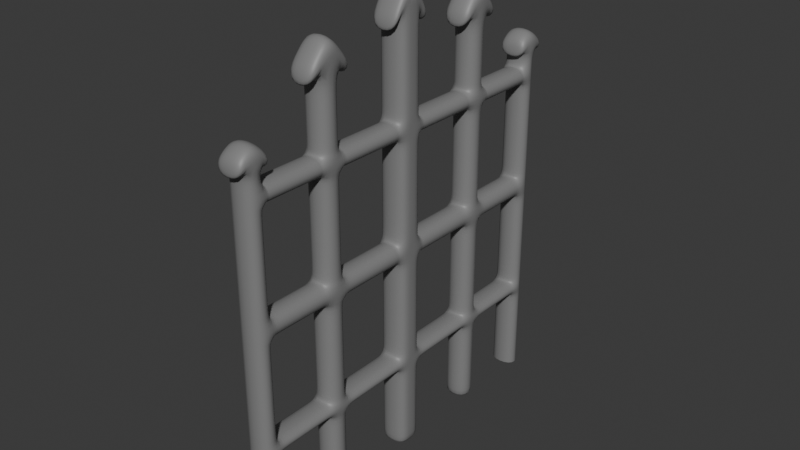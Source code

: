 # Source: RoomDoor.blend  (saved by Blender 5.0.119; exported with 4.5.12 LTS)
import bpy
from mathutils import Matrix  # noqa: F401  (used for matrix-valued properties, if any)

bpy.ops.wm.read_factory_settings(use_empty=True)
scene = bpy.context.scene
scene.name = 'Scene'

# ---- materials (node trees are filled in below, after node groups)
mat_metal = bpy.data.materials.new('Metal')

# ---- material node trees
mat_metal.use_nodes = True; mat_metal.node_tree.nodes.clear()
_N = mat_metal.node_tree.nodes; _L = mat_metal.node_tree.links
n0 = _N.new('ShaderNodeBsdfPrincipled'); n0.name = 'Principled BSDF'; n0.location = (-200, 100)
n0.inputs[0].default_value = (0.2259, 0.2259, 0.2259, 1.0)
n1 = _N.new('ShaderNodeOutputMaterial'); n1.name = 'Material Output'; n1.location = (200, 100)
_L.new(n0.outputs[0], n1.inputs[0])
n1.is_active_output = True

# ---- world
world_world = bpy.data.worlds.new('World'); scene.world = world_world
world_world.use_nodes = True; world_world.node_tree.nodes.clear()
_N = world_world.node_tree.nodes; _L = world_world.node_tree.links
n0 = _N.new('ShaderNodeOutputWorld'); n0.name = 'World Output'; n0.location = (200, 100)
n1 = _N.new('ShaderNodeBackground'); n1.name = 'Background'; n1.location = (-200, 100)
n1.inputs[0].default_value = (0.05088, 0.05088, 0.05088, 1.0)
_L.new(n1.outputs[0], n0.inputs[0])
n0.is_active_output = True
world_world.color = (0.05088, 0.05088, 0.05088)
world_world.sun_shadow_jitter_overblur = 0.0

# ---- meshes
me_cube_004 = bpy.data.meshes.new('Cube.004')
me_cube_004.from_pydata([(-0.1419, 0.0, -0.1419), (-0.1419, 0.0, 4.384), (-0.1419, 0.1419, -0.1419), (-0.1419, 0.1419, 4.141), (0.1419, 0.0, -0.1419), (0.1419, 0.0, 4.384), (0.1419, 0.1419, -0.1419), (0.1419, 0.1419, 4.141), (-0.1419, 0.0, -0.08584), (-0.1419, 0.0, 4.035), (-0.1419, 0.1419, 4.035), (-0.1419, 0.1419, -0.08584), (0.1419, 0.1419, 4.035), (0.1419, 0.1419, -0.08584), (0.1419, 0.0, 4.035), (0.1419, 0.0, -0.08584), (-0.1419, 0.0, 0.7227), (-0.1419, 0.0, 0.8719), (-0.1419, 0.0, 1.863), (-0.1419, 0.0, 2.087), (-0.1419, 0.0, 3.057), (-0.1419, 0.0, 3.247), (-0.1419, 0.1419, 3.247), (-0.1419, 0.1419, 3.057), (-0.1419, 0.1419, 2.087), (-0.1419, 0.1419, 1.863), (-0.1419, 0.1419, 0.8719), (-0.1419, 0.1419, 0.7227), (0.1419, 0.1419, 3.247), (0.1419, 0.1419, 3.057), (0.1419, 0.1419, 2.087), (0.1419, 0.1419, 1.863), (0.1419, 0.1419, 0.8719), (0.1419, 0.1419, 0.7227), (0.1419, 0.0, 3.247), (0.1419, 0.0, 3.057), (0.1419, 0.0, 2.087), (0.1419, 0.0, 1.863), (0.1419, 0.0, 0.8719), (0.1419, 0.0, 0.7227), (-0.1419, 0.2225, 3.247), (-0.1419, 0.2225, 3.057), (-0.1419, 0.2225, 2.087), (-0.1419, 0.2225, 1.863), (-0.1419, 0.2225, 0.8719), (-0.1419, 0.2225, 0.7227), (0.1419, 0.2225, 3.247), (0.1419, 0.2225, 3.057), (0.1419, 0.2225, 2.087), (0.1419, 0.2225, 1.863), (0.1419, 0.2225, 0.8719), (0.1419, 0.2225, 0.7227), (-0.1419, 0.8445, 3.247), (-0.1419, 0.8445, 3.057), (-0.1419, 0.8445, 2.087), (-0.1419, 0.8445, 1.863), (-0.1419, 0.8445, 0.8719), (-0.1419, 0.8445, 0.7227), (0.1419, 0.8445, 3.247), (0.1419, 0.8445, 3.057), (0.1419, 0.8445, 2.087), (0.1419, 0.8445, 1.863), (0.1419, 0.8445, 0.8719), (0.1419, 0.8445, 0.7227), (-0.1419, 1.084, 3.247), (-0.1419, 1.084, 3.057), (-0.1419, 1.084, 2.087), (-0.1419, 1.084, 1.863), (-0.1419, 1.084, 0.8719), (-0.1419, 1.084, 0.7227), (0.1419, 1.084, 3.247), (0.1419, 1.084, 3.057), (0.1419, 1.084, 2.087), (0.1419, 1.084, 1.863), (0.1419, 1.084, 0.8719), (0.1419, 1.084, 0.7227), (-0.1419, 1.706, 3.247), (-0.1419, 1.706, 3.057), (-0.1419, 1.706, 2.087), (-0.1419, 1.706, 1.863), (-0.1419, 1.706, 0.8719), (-0.1419, 1.706, 0.7227), (0.1419, 1.706, 3.247), (0.1419, 1.706, 3.057), (0.1419, 1.706, 2.087), (0.1419, 1.706, 1.863), (0.1419, 1.706, 0.8719), (0.1419, 1.706, 0.7227), (-0.1419, 1.899, 3.247), (-0.1419, 1.899, 3.057), (-0.1419, 1.899, 2.087), (-0.1419, 1.899, 1.863), (-0.1419, 1.899, 0.8719), (-0.1419, 1.899, 0.7227), (0.1419, 1.899, 3.247), (0.1419, 1.899, 3.057), (0.1419, 1.899, 2.087), (0.1419, 1.899, 1.863), (0.1419, 1.899, 0.8719), (0.1419, 1.899, 0.7227), (-0.1419, 0.8445, 3.712), (0.1419, 0.8445, 3.712), (-0.1419, 1.084, 3.712), (0.1419, 1.084, 3.712), (-0.1419, 0.8445, -0.08979), (0.1419, 0.8445, -0.08979), (-0.1419, 1.084, -0.08979), (0.1419, 1.084, -0.08979), (-0.1419, 0.8445, -0.1413), (0.1419, 0.8445, -0.1413), (-0.1419, 1.084, -0.1413), (0.1419, 1.084, -0.1413), (-0.1419, 0.8445, 3.937), (0.1419, 0.8445, 3.937), (-0.1419, 1.084, 3.937), (0.1419, 1.084, 3.937), (-0.1419, 1.706, 3.394), (0.1419, 1.706, 3.394), (-0.1419, 1.899, 3.394), (0.1419, 1.899, 3.394), (-0.1419, 1.802, 3.448), (0.1419, 1.802, 3.448), (-0.1419, 1.706, 3.566), (0.1419, 1.706, 3.566), (-0.1419, 1.706, -0.09895), (0.1419, 1.706, -0.09895), (-0.1419, 1.899, -0.09895), (0.1419, 1.899, -0.09895), (-0.1419, 1.706, -0.1459), (0.1419, 1.706, -0.1459), (-0.1419, 1.899, -0.1459), (0.1419, 1.899, -0.1459), (0.1419, 0.8141, 0.7227), (0.1419, 0.8141, 0.8719), (-0.1419, 0.8141, 0.8719), (-0.1419, 0.8141, 0.7227), (0.1419, 1.132, 0.7227), (0.1419, 1.132, 0.8719), (-0.1419, 1.132, 0.8719), (-0.1419, 1.132, 0.7227), (0.1419, 1.656, 0.7227), (-0.1419, 1.656, 0.8719), (0.1419, 1.656, 0.8719), (-0.1419, 1.656, 0.7227), (0.1419, 0.7922, 2.087), (-0.1419, 0.7922, 2.087), (0.1419, 0.7922, 1.863), (-0.1419, 0.7922, 1.863), (-0.1419, 1.135, 1.863), (0.1419, 1.135, 1.863), (0.1419, 1.135, 2.087), (-0.1419, 1.135, 2.087), (-0.1419, 1.667, 1.863), (0.1419, 1.667, 2.087), (0.1419, 1.667, 1.863), (-0.1419, 1.667, 2.087), (0.1419, 1.657, 3.057), (0.1419, 1.657, 3.247), (-0.1419, 1.657, 3.057), (-0.1419, 1.657, 3.247), (0.1419, 1.134, 3.247), (0.1419, 1.134, 3.057), (-0.1419, 1.134, 3.057), (-0.1419, 1.134, 3.247), (0.1419, 0.7802, 3.057), (0.1419, 0.7802, 3.247), (-0.1419, 0.7802, 3.057), (-0.1419, 0.7802, 3.247), (-0.1419, 0.0, 4.548), (-0.1419, 0.1419, 4.305), (0.1419, 0.1419, 4.305), (0.1419, 0.0, 4.548), (-0.1419, 0.2273, 3.992), (0.1419, 0.2273, 3.992), (-0.1419, 0.2273, 4.156), (0.1419, 0.2273, 4.156), (-0.1419, 0.9642, 4.067), (0.1419, 0.9642, 4.067), (-0.1419, 0.8445, 4.125), (0.1419, 0.8445, 4.125), (-0.1419, 1.084, 4.125), (0.1419, 1.084, 4.125), (-0.1419, 0.9642, 4.255), (0.1419, 0.9642, 4.255), (-0.1419, 1.208, 3.791), (0.1419, 1.208, 3.791), (-0.1419, 1.208, 3.979), (0.1419, 1.208, 3.979), (-0.1419, 0.733, 3.791), (0.1419, 0.733, 3.791), (-0.1419, 0.733, 3.979), (0.1419, 0.733, 3.979), (-0.1419, 1.899, 3.566), (0.1419, 1.899, 3.566), (-0.1419, 1.802, 3.62), (0.1419, 1.802, 3.62), (-0.1419, 1.978, 3.31), (0.1419, 1.978, 3.31), (-0.1419, 1.978, 3.483), (0.1419, 1.978, 3.483), (-0.1419, 1.642, 3.31), (0.1419, 1.642, 3.31), (-0.1419, 1.642, 3.483), (0.1419, 1.642, 3.483), (0.1419, 0.8123, 3.057), (-0.1419, 0.8123, 3.057), (-0.1419, 0.8123, 3.247), (0.1419, 0.8123, 3.247), (0.1419, 1.109, 3.247), (0.1419, 1.109, 3.057), (-0.1419, 1.109, 3.057), (-0.1419, 1.109, 3.247), (0.1419, 1.084, 3.29), (-0.1419, 1.084, 3.29), (-0.1419, 0.8445, 3.29), (0.1419, 0.8445, 3.29), (-0.1419, 0.8445, 2.993), (-0.1419, 1.084, 2.993), (0.1419, 1.084, 2.993), (0.1419, 0.8445, 2.993), (-0.1419, 1.084, 2.128), (0.1419, 1.084, 2.128), (0.1419, 0.8445, 2.128), (-0.1419, 0.8445, 2.128), (-0.1419, 0.8445, 1.814), (-0.1419, 1.084, 1.814), (0.1419, 1.084, 1.814), (0.1419, 0.8445, 1.814), (-0.1419, 1.084, 0.9154), (0.1419, 1.084, 0.9154), (0.1419, 0.8445, 0.9154), (-0.1419, 0.8445, 0.9154), (-0.1419, 1.706, 0.9226), (-0.1419, 1.899, 0.9226), (0.1419, 1.899, 0.9226), (0.1419, 1.706, 0.9226), (-0.1419, 1.706, 1.823), (-0.1419, 1.899, 1.823), (0.1419, 1.899, 1.823), (0.1419, 1.706, 1.823), (-0.1419, 1.706, 2.132), (-0.1419, 1.899, 2.132), (0.1419, 1.899, 2.132), (0.1419, 1.706, 2.132), (-0.1419, 1.706, 3.009), (-0.1419, 1.899, 3.009), (0.1419, 1.899, 3.009), (0.1419, 1.706, 3.009), (0.1419, 1.682, 3.057), (-0.1419, 1.682, 3.057), (-0.1419, 1.682, 3.247), (0.1419, 1.682, 3.247), (0.1419, 0.1822, 3.057), (0.1419, 0.1822, 3.247), (-0.1419, 0.1822, 3.057), (-0.1419, 0.1822, 3.247), (-0.1419, 0.0, 3.304), (-0.1419, 0.1419, 3.304), (0.1419, 0.1419, 3.304), (0.1419, 0.0, 3.304), (-0.1419, 0.0, 2.996), (-0.1419, 0.1419, 2.996), (0.1419, 0.1419, 2.996), (0.1419, 0.0, 2.996), (-0.1419, 0.1419, 2.167), (0.1419, 0.1419, 2.167), (0.1419, 0.0, 2.167), (-0.1419, 0.0, 2.167), (-0.1419, 0.1822, 1.863), (0.1419, 0.1822, 1.863), (0.1419, 0.1822, 2.087), (-0.1419, 0.1822, 2.087), (-0.1419, 0.0, 1.81), (-0.1419, 0.1419, 1.81), (0.1419, 0.1419, 1.81), (0.1419, 0.0, 1.81), (-0.1419, 0.1419, 0.9299), (0.1419, 0.1419, 0.9299), (0.1419, 0.0, 0.9299), (-0.1419, 0.0, 0.9299), (-0.1419, 0.1419, 0.6631), (0.1419, 0.1419, 0.6631), (0.1419, 0.0, 0.6631), (-0.1419, 0.0, 0.6631), (0.1419, 0.8445, 0.65), (-0.1419, 0.8445, 0.65), (-0.1419, 1.084, 0.65), (0.1419, 1.084, 0.65), (-0.1419, 1.899, 0.6554), (0.1419, 1.899, 0.6554), (0.1419, 1.706, 0.6554), (-0.1419, 1.706, 0.6554)], [], [(9, 1, 3, 10), (10, 3, 7, 12), (12, 7, 5, 14), (2, 6, 4, 0), (5, 7, 170, 171), (6, 13, 15, 4), (258, 12, 14, 259), (2, 11, 13, 6), (257, 10, 12, 258), (0, 8, 11, 2), (256, 9, 10, 257), (283, 16, 27, 280), (16, 17, 26, 27), (272, 18, 25, 273), (18, 19, 24, 25), (260, 20, 23, 261), (20, 21, 22, 23), (280, 27, 33, 281), (252, 254, 41, 47), (273, 25, 31, 274), (253, 252, 47, 46), (261, 23, 29, 262), (33, 27, 45, 51), (281, 33, 39, 282), (33, 32, 38, 39), (274, 31, 37, 275), (31, 30, 36, 37), (262, 29, 35, 263), (29, 28, 34, 35), (145, 144, 60, 54), (135, 134, 56, 57), (133, 132, 63, 62), (32, 33, 51, 50), (254, 255, 40, 41), (26, 32, 50, 44), (27, 26, 44, 45), (255, 253, 46, 40), (269, 268, 43, 49), (270, 269, 49, 48), (268, 271, 42, 43), (271, 270, 48, 42), (57, 56, 68, 69), (62, 63, 75, 74), (132, 135, 57, 63), (207, 204, 59, 58), (204, 205, 53, 59), (205, 206, 52, 53), (134, 133, 62, 56), (144, 146, 61, 60), (206, 207, 58, 52), (147, 145, 54, 55), (146, 147, 55, 61), (143, 141, 80, 81), (142, 140, 87, 86), (154, 152, 79, 85), (58, 59, 71, 70), (53, 52, 64, 65), (60, 61, 73, 72), (55, 54, 66, 67), (86, 87, 99, 98), (79, 78, 90, 91), (155, 153, 84, 78), (140, 143, 81, 87), (251, 248, 83, 82), (248, 249, 77, 83), (249, 250, 76, 77), (141, 142, 86, 80), (153, 154, 85, 84), (250, 251, 82, 76), (152, 155, 78, 79), (93, 92, 98, 99), (91, 90, 96, 97), (89, 88, 94, 95), (81, 80, 92, 93), (82, 83, 95, 94), (77, 76, 88, 89), (84, 85, 97, 96), (223, 220, 66, 54), (220, 221, 72, 66), (221, 222, 60, 72), (222, 223, 54, 60), (212, 213, 102, 103), (214, 215, 101, 100), (213, 214, 100, 102), (215, 212, 103, 101), (102, 100, 112, 114), (231, 228, 68, 56), (228, 229, 74, 68), (229, 230, 62, 74), (230, 231, 56, 62), (284, 285, 104, 105), (285, 286, 106, 104), (287, 284, 105, 107), (286, 287, 107, 106), (107, 105, 109, 111), (109, 108, 110, 111), (105, 104, 108, 109), (104, 106, 110, 108), (106, 107, 111, 110), (103, 102, 114, 115), (101, 103, 115, 113), (100, 101, 113, 112), (94, 88, 118, 119), (76, 82, 117, 116), (88, 76, 116, 118), (82, 94, 119, 117), (117, 119, 121), (117, 121, 195, 123), (118, 116, 120), (119, 118, 196, 197), (122, 123, 195, 194), (240, 241, 90, 78), (241, 242, 96, 90), (242, 243, 84, 96), (243, 240, 78, 84), (232, 233, 92, 80), (233, 234, 98, 92), (234, 235, 86, 98), (235, 232, 80, 86), (288, 289, 127, 126), (290, 291, 124, 125), (289, 290, 125, 127), (291, 288, 126, 124), (126, 127, 131, 130), (127, 125, 129, 131), (125, 124, 128, 129), (124, 126, 130, 128), (44, 50, 133, 134), (51, 45, 135, 132), (50, 51, 132, 133), (45, 44, 134, 135), (68, 74, 137, 138), (75, 69, 139, 136), (74, 75, 136, 137), (69, 68, 138, 139), (138, 137, 142, 141), (136, 139, 143, 140), (137, 136, 140, 142), (139, 138, 141, 143), (49, 43, 147, 146), (43, 42, 145, 147), (48, 49, 146, 144), (42, 48, 144, 145), (67, 66, 151, 148), (72, 73, 149, 150), (66, 72, 150, 151), (73, 67, 148, 149), (148, 151, 155, 152), (150, 149, 154, 153), (151, 150, 153, 155), (149, 148, 152, 154), (163, 160, 157, 159), (162, 163, 159, 158), (161, 162, 158, 156), (160, 161, 156, 157), (208, 209, 161, 160), (209, 210, 162, 161), (210, 211, 163, 162), (211, 208, 160, 163), (40, 46, 165, 167), (41, 40, 167, 166), (47, 41, 166, 164), (46, 47, 164, 165), (170, 169, 168, 171), (3, 1, 168, 169), (1, 5, 171, 168), (3, 169, 174, 172), (173, 172, 174, 175), (169, 170, 175, 174), (7, 3, 172, 173), (170, 7, 173, 175), (114, 112, 176), (114, 176, 182, 180), (113, 115, 177), (180, 181, 187, 186), (181, 180, 182, 183), (178, 179, 183, 182), (176, 112, 178, 182), (177, 115, 181, 183), (113, 177, 183, 179), (112, 113, 189, 188), (185, 184, 186, 187), (181, 115, 185, 187), (115, 114, 184, 185), (114, 180, 186, 184), (188, 189, 191, 190), (113, 179, 191, 189), (178, 112, 188, 190), (179, 178, 190, 191), (193, 192, 194, 195), (121, 119, 193, 195), (118, 120, 194, 192), (122, 116, 200, 202), (120, 116, 122, 194), (197, 196, 198, 199), (118, 192, 198, 196), (192, 193, 199, 198), (193, 119, 197, 199), (200, 201, 203, 202), (117, 123, 203, 201), (116, 117, 201, 200), (123, 122, 202, 203), (167, 165, 207, 206), (166, 167, 206, 205), (164, 166, 205, 204), (165, 164, 204, 207), (64, 70, 208, 211), (65, 64, 211, 210), (71, 65, 210, 209), (70, 71, 209, 208), (58, 70, 212, 215), (64, 52, 214, 213), (52, 58, 215, 214), (70, 64, 213, 212), (59, 53, 216, 219), (71, 59, 219, 218), (65, 71, 218, 217), (53, 65, 217, 216), (219, 216, 223, 222), (218, 219, 222, 221), (217, 218, 221, 220), (216, 217, 220, 223), (61, 55, 224, 227), (73, 61, 227, 226), (67, 73, 226, 225), (55, 67, 225, 224), (227, 224, 231, 230), (226, 227, 230, 229), (225, 226, 229, 228), (224, 225, 228, 231), (239, 236, 232, 235), (238, 239, 235, 234), (237, 238, 234, 233), (236, 237, 233, 232), (79, 91, 237, 236), (91, 97, 238, 237), (97, 85, 239, 238), (85, 79, 236, 239), (247, 244, 240, 243), (246, 247, 243, 242), (245, 246, 242, 241), (244, 245, 241, 240), (77, 89, 245, 244), (89, 95, 246, 245), (95, 83, 247, 246), (83, 77, 244, 247), (159, 157, 251, 250), (158, 159, 250, 249), (156, 158, 249, 248), (157, 156, 248, 251), (22, 28, 253, 255), (23, 22, 255, 254), (28, 29, 252, 253), (29, 23, 254, 252), (21, 256, 257, 22), (22, 257, 258, 28), (28, 258, 259, 34), (265, 262, 263, 266), (264, 261, 262, 265), (267, 260, 261, 264), (19, 267, 264, 24), (24, 264, 265, 30), (30, 265, 266, 36), (24, 30, 270, 271), (25, 24, 271, 268), (30, 31, 269, 270), (31, 25, 268, 269), (277, 274, 275, 278), (276, 273, 274, 277), (279, 272, 273, 276), (17, 279, 276, 26), (26, 276, 277, 32), (32, 277, 278, 38), (13, 281, 282, 15), (11, 280, 281, 13), (8, 283, 280, 11), (69, 75, 287, 286), (75, 63, 284, 287), (57, 69, 286, 285), (63, 57, 285, 284), (81, 93, 288, 291), (99, 87, 290, 289), (87, 81, 291, 290), (93, 99, 289, 288)])
me_cube_004.polygons.foreach_set('use_smooth', [1, 1, 1, 1, 1, 1, 1, 1, 1, 1, 1, 1, 1, 1, 1, 1, 1, 1, 1, 1, 1, 1, 1, 1, 1, 1, 1, 1, 1, 1, 1, 1, 1, 1, 1, 1, 1, 1, 1, 1, 1, 1, 1, 1, 1, 1, 1, 1, 1, 1, 1, 1, 1, 1, 1, 1, 1, 1, 1, 1, 1, 1, 1, 1, 1, 1, 1, 1, 1, 1, 1, 1, 1, 1, 1, 1, 1, 1, 1, 1, 1, 1, 1, 1, 1, 1, 1, 1, 1, 1, 1, 1, 1, 1, 1, 1, 1, 1, 1, 1, 1, 1, 1, 1, 1, 1, 1, 1, 1, 1, 1, 1, 1, 1, 1, 1, 1, 1, 1, 1, 1, 1, 1, 1, 1, 1, 1, 1, 1, 1, 1, 1, 1, 1, 1, 1, 1, 1, 1, 1, 1, 1, 1, 1, 1, 1, 1, 1, 1, 1, 1, 1, 1, 1, 1, 1, 1, 1, 1, 1, 1, 1, 1, 1, 1, 0, 1, 1, 1, 1, 1, 1, 1, 1, 1, 1, 1, 1, 1, 1, 1, 1, 1, 1, 1, 1, 1, 1, 1, 1, 1, 1, 1, 1, 1, 1, 1, 1, 1, 1, 1, 1, 1, 1, 1, 1, 1, 1, 1, 1, 1, 1, 1, 1, 1, 1, 1, 1, 1, 1, 1, 1, 1, 1, 1, 1, 1, 1, 1, 1, 1, 1, 1, 1, 1, 1, 1, 1, 1, 1, 1, 1, 1, 1, 1, 1, 1, 1, 1, 1, 1, 1, 1, 1, 1, 1, 1, 1, 1, 1, 1, 1, 1, 1, 1, 1, 1, 1, 1, 1, 1, 1, 1, 1, 1, 1, 1, 1, 1, 1, 1, 1, 1, 1])
_uv = me_cube_004.uv_layers.new(name='UVMap')
_uv.uv.foreach_set('vector', [0.6189, 0.0, 0.625, 0.0, 0.625, 0.25, 0.6189, 0.25, 0.6189, 0.25, 0.625, 0.25, 0.625, 0.5, 0.6189, 0.5, 0.6189, 0.5, 0.625, 0.5, 0.625, 0.75, 0.6189, 0.75, 0.125, 0.5, 0.375, 0.5, 0.375, 0.75, 0.125, 0.75, 0.625, 0.75, 0.625, 0.5, 0.625, 0.5, 0.625, 0.75, 0.375, 0.5, 0.3783, 0.5, 0.3783, 0.75, 0.375, 0.75, 0.6017, 0.5, 0.6189, 0.5, 0.6189, 0.75, 0.6017, 0.75, 0.375, 0.25, 0.3783, 0.25, 0.3783, 0.5, 0.375, 0.5, 0.6017, 0.25, 0.6189, 0.25, 0.6189, 0.5, 0.6017, 0.5, 0.375, 0.0, 0.3783, 0.0, 0.3783, 0.25, 0.375, 0.25, 0.6017, 0.0, 0.6189, 0.0, 0.6189, 0.25, 0.6017, 0.25, 0.3955, 0.0, 0.4126, 0.0, 0.4126, 0.25, 0.3955, 0.25, 0.4126, 0.0, 0.447, 0.0, 0.447, 0.25, 0.4126, 0.25, 0.4642, 0.0, 0.4814, 0.0, 0.4814, 0.25, 0.4642, 0.25, 0.4814, 0.0, 0.5158, 0.0, 0.5158, 0.25, 0.4814, 0.25, 0.5329, 0.0, 0.5501, 0.0, 0.5501, 0.25, 0.5329, 0.25, 0.5501, 0.0, 0.5845, 0.0, 0.5845, 0.25, 0.5501, 0.25, 0.3955, 0.25, 0.4126, 0.25, 0.4126, 0.5, 0.3955, 0.5, 0.5501, 0.5, 0.5501, 0.25, 0.5501, 0.25, 0.5501, 0.5, 0.4642, 0.25, 0.4814, 0.25, 0.4814, 0.5, 0.4642, 0.5, 0.5845, 0.5, 0.5501, 0.5, 0.5501, 0.5, 0.5845, 0.5, 0.5329, 0.25, 0.5501, 0.25, 0.5501, 0.5, 0.5329, 0.5, 0.4126, 0.5, 0.4126, 0.25, 0.4126, 0.25, 0.4126, 0.5, 0.3955, 0.5, 0.4126, 0.5, 0.4126, 0.75, 0.3955, 0.75, 0.4126, 0.5, 0.447, 0.5, 0.447, 0.75, 0.4126, 0.75, 0.4642, 0.5, 0.4814, 0.5, 0.4814, 0.75, 0.4642, 0.75, 0.4814, 0.5, 0.5158, 0.5, 0.5158, 0.75, 0.4814, 0.75, 0.5329, 0.5, 0.5501, 0.5, 0.5501, 0.75, 0.5329, 0.75, 0.5501, 0.5, 0.5845, 0.5, 0.5845, 0.75, 0.5501, 0.75, 0.5158, 0.25, 0.5158, 0.5, 0.5158, 0.5, 0.5158, 0.25, 0.4126, 0.25, 0.447, 0.25, 0.447, 0.25, 0.4126, 0.25, 0.447, 0.5, 0.4126, 0.5, 0.4126, 0.5, 0.447, 0.5, 0.447, 0.5, 0.4126, 0.5, 0.4126, 0.5, 0.447, 0.5, 0.5501, 0.25, 0.5845, 0.25, 0.5845, 0.25, 0.5501, 0.25, 0.447, 0.25, 0.447, 0.5, 0.447, 0.5, 0.447, 0.25, 0.4126, 0.25, 0.447, 0.25, 0.447, 0.25, 0.4126, 0.25, 0.5845, 0.25, 0.5845, 0.5, 0.5845, 0.5, 0.5845, 0.25, 0.4814, 0.5, 0.4814, 0.25, 0.4814, 0.25, 0.4814, 0.5, 0.5158, 0.5, 0.4814, 0.5, 0.4814, 0.5, 0.5158, 0.5, 0.4814, 0.25, 0.5158, 0.25, 0.5158, 0.25, 0.4814, 0.25, 0.5158, 0.25, 0.5158, 0.5, 0.5158, 0.5, 0.5158, 0.25, 0.4126, 0.25, 0.447, 0.25, 0.447, 0.25, 0.4126, 0.25, 0.447, 0.5, 0.4126, 0.5, 0.4126, 0.5, 0.447, 0.5, 0.4126, 0.5, 0.4126, 0.25, 0.4126, 0.25, 0.4126, 0.5, 0.5845, 0.5, 0.5501, 0.5, 0.5501, 0.5, 0.5845, 0.5, 0.5501, 0.5, 0.5501, 0.25, 0.5501, 0.25, 0.5501, 0.5, 0.5501, 0.25, 0.5845, 0.25, 0.5845, 0.25, 0.5501, 0.25, 0.447, 0.25, 0.447, 0.5, 0.447, 0.5, 0.447, 0.25, 0.5158, 0.5, 0.4814, 0.5, 0.4814, 0.5, 0.5158, 0.5, 0.5845, 0.25, 0.5845, 0.5, 0.5845, 0.5, 0.5845, 0.25, 0.4814, 0.25, 0.5158, 0.25, 0.5158, 0.25, 0.4814, 0.25, 0.4814, 0.5, 0.4814, 0.25, 0.4814, 0.25, 0.4814, 0.5, 0.4126, 0.25, 0.447, 0.25, 0.447, 0.25, 0.4126, 0.25, 0.447, 0.5, 0.4126, 0.5, 0.4126, 0.5, 0.447, 0.5, 0.4814, 0.5, 0.4814, 0.25, 0.4814, 0.25, 0.4814, 0.5, 0.5845, 0.5, 0.5501, 0.5, 0.5501, 0.5, 0.5845, 0.5, 0.5501, 0.25, 0.5845, 0.25, 0.5845, 0.25, 0.5501, 0.25, 0.5158, 0.5, 0.4814, 0.5, 0.4814, 0.5, 0.5158, 0.5, 0.4814, 0.25, 0.5158, 0.25, 0.5158, 0.25, 0.4814, 0.25, 0.447, 0.5, 0.4126, 0.5, 0.4126, 0.5, 0.447, 0.5, 0.4814, 0.25, 0.5158, 0.25, 0.5158, 0.25, 0.4814, 0.25, 0.5158, 0.25, 0.5158, 0.5, 0.5158, 0.5, 0.5158, 0.25, 0.4126, 0.5, 0.4126, 0.25, 0.4126, 0.25, 0.4126, 0.5, 0.5845, 0.5, 0.5501, 0.5, 0.5501, 0.5, 0.5845, 0.5, 0.5501, 0.5, 0.5501, 0.25, 0.5501, 0.25, 0.5501, 0.5, 0.5501, 0.25, 0.5845, 0.25, 0.5845, 0.25, 0.5501, 0.25, 0.447, 0.25, 0.447, 0.5, 0.447, 0.5, 0.447, 0.25, 0.5158, 0.5, 0.4814, 0.5, 0.4814, 0.5, 0.5158, 0.5, 0.5845, 0.25, 0.5845, 0.5, 0.5845, 0.5, 0.5845, 0.25, 0.4814, 0.25, 0.5158, 0.25, 0.5158, 0.25, 0.4814, 0.25, 0.4126, 0.25, 0.447, 0.25, 0.447, 0.5, 0.4126, 0.5, 0.4814, 0.25, 0.5158, 0.25, 0.5158, 0.5, 0.4814, 0.5, 0.5501, 0.25, 0.5845, 0.25, 0.5845, 0.5, 0.5501, 0.5, 0.4126, 0.25, 0.447, 0.25, 0.447, 0.25, 0.4126, 0.25, 0.5845, 0.5, 0.5501, 0.5, 0.5501, 0.5, 0.5845, 0.5, 0.5501, 0.25, 0.5845, 0.25, 0.5845, 0.25, 0.5501, 0.25, 0.5158, 0.5, 0.4814, 0.5, 0.4814, 0.5, 0.5158, 0.5, 0.5243, 0.25, 0.5243, 0.25, 0.5158, 0.25, 0.5158, 0.25, 0.5243, 0.25, 0.5243, 0.5, 0.5158, 0.5, 0.5158, 0.25, 0.5243, 0.5, 0.5243, 0.5, 0.5158, 0.5, 0.5158, 0.5, 0.5243, 0.5, 0.5243, 0.25, 0.5158, 0.25, 0.5158, 0.5, 0.5845, 0.5, 0.5845, 0.25, 0.5845, 0.25, 0.5845, 0.5, 0.5845, 0.25, 0.5845, 0.5, 0.5845, 0.5, 0.5845, 0.25, 0.5845, 0.25, 0.5845, 0.25, 0.5845, 0.25, 0.5845, 0.25, 0.5845, 0.5, 0.5845, 0.5, 0.5845, 0.5, 0.5845, 0.5, 0.5845, 0.25, 0.5845, 0.25, 0.5845, 0.25, 0.5845, 0.25, 0.4556, 0.25, 0.4556, 0.25, 0.447, 0.25, 0.447, 0.25, 0.4556, 0.25, 0.4556, 0.5, 0.447, 0.5, 0.447, 0.25, 0.4556, 0.5, 0.4556, 0.5, 0.447, 0.5, 0.447, 0.5, 0.4556, 0.5, 0.4556, 0.25, 0.447, 0.25, 0.447, 0.5, 0.4126, 0.5, 0.4126, 0.25, 0.4126, 0.25, 0.4126, 0.5, 0.4126, 0.25, 0.4126, 0.25, 0.4126, 0.25, 0.4126, 0.25, 0.4126, 0.5, 0.4126, 0.5, 0.4126, 0.5, 0.4126, 0.5, 0.4126, 0.25, 0.4126, 0.5, 0.4126, 0.5, 0.4126, 0.25, 0.4126, 0.5, 0.4126, 0.5, 0.4126, 0.5, 0.4126, 0.5, 0.4126, 0.5, 0.4126, 0.25, 0.4126, 0.25, 0.4126, 0.5, 0.4126, 0.5, 0.4126, 0.25, 0.4126, 0.25, 0.4126, 0.5, 0.4126, 0.25, 0.4126, 0.25, 0.4126, 0.25, 0.4126, 0.25, 0.4126, 0.25, 0.4126, 0.5, 0.4126, 0.5, 0.4126, 0.25, 0.5845, 0.5, 0.5845, 0.25, 0.5845, 0.25, 0.5845, 0.5, 0.5845, 0.5, 0.5845, 0.5, 0.5845, 0.5, 0.5845, 0.5, 0.5845, 0.25, 0.5845, 0.5, 0.5845, 0.5, 0.5845, 0.25, 0.5845, 0.5, 0.5845, 0.25, 0.5845, 0.25, 0.5845, 0.5, 0.5845, 0.25, 0.5845, 0.5, 0.5845, 0.5, 0.5845, 0.25, 0.5845, 0.25, 0.5845, 0.25, 0.5845, 0.25, 0.5845, 0.25, 0.5845, 0.5, 0.5845, 0.5, 0.5845, 0.5, 0.5845, 0.5, 0.5845, 0.5, 0.5845, 0.5, 0.5845, 0.5, 0.5845, 0.5, 0.5845, 0.5, 0.5845, 0.5, 0.5845, 0.5, 0.5845, 0.25, 0.5845, 0.25, 0.5845, 0.25, 0.5845, 0.5, 0.5845, 0.25, 0.5845, 0.25, 0.5845, 0.5, 0.5845, 0.25, 0.5845, 0.5, 0.5845, 0.5, 0.5845, 0.25, 0.5329, 0.25, 0.5329, 0.25, 0.5158, 0.25, 0.5158, 0.25, 0.5329, 0.25, 0.5329, 0.5, 0.5158, 0.5, 0.5158, 0.25, 0.5329, 0.5, 0.5329, 0.5, 0.5158, 0.5, 0.5158, 0.5, 0.5329, 0.5, 0.5329, 0.25, 0.5158, 0.25, 0.5158, 0.5, 0.4642, 0.25, 0.4642, 0.25, 0.447, 0.25, 0.447, 0.25, 0.4642, 0.25, 0.4642, 0.5, 0.447, 0.5, 0.447, 0.25, 0.4642, 0.5, 0.4642, 0.5, 0.447, 0.5, 0.447, 0.5, 0.4642, 0.5, 0.4642, 0.25, 0.447, 0.25, 0.447, 0.5, 0.4126, 0.25, 0.4126, 0.5, 0.4126, 0.5, 0.4126, 0.25, 0.4126, 0.5, 0.4126, 0.25, 0.4126, 0.25, 0.4126, 0.5, 0.4126, 0.5, 0.4126, 0.5, 0.4126, 0.5, 0.4126, 0.5, 0.4126, 0.25, 0.4126, 0.25, 0.4126, 0.25, 0.4126, 0.25, 0.4126, 0.25, 0.4126, 0.5, 0.4126, 0.5, 0.4126, 0.25, 0.4126, 0.5, 0.4126, 0.5, 0.4126, 0.5, 0.4126, 0.5, 0.4126, 0.5, 0.4126, 0.25, 0.4126, 0.25, 0.4126, 0.5, 0.4126, 0.25, 0.4126, 0.25, 0.4126, 0.25, 0.4126, 0.25, 0.447, 0.25, 0.447, 0.5, 0.447, 0.5, 0.447, 0.25, 0.4126, 0.5, 0.4126, 0.25, 0.4126, 0.25, 0.4126, 0.5, 0.447, 0.5, 0.4126, 0.5, 0.4126, 0.5, 0.447, 0.5, 0.4126, 0.25, 0.447, 0.25, 0.447, 0.25, 0.4126, 0.25, 0.447, 0.25, 0.447, 0.5, 0.447, 0.5, 0.447, 0.25, 0.4126, 0.5, 0.4126, 0.25, 0.4126, 0.25, 0.4126, 0.5, 0.447, 0.5, 0.4126, 0.5, 0.4126, 0.5, 0.447, 0.5, 0.4126, 0.25, 0.447, 0.25, 0.447, 0.25, 0.4126, 0.25, 0.447, 0.25, 0.447, 0.5, 0.447, 0.5, 0.447, 0.25, 0.4126, 0.5, 0.4126, 0.25, 0.4126, 0.25, 0.4126, 0.5, 0.447, 0.5, 0.4126, 0.5, 0.4126, 0.5, 0.447, 0.5, 0.4126, 0.25, 0.447, 0.25, 0.447, 0.25, 0.4126, 0.25, 0.4814, 0.5, 0.4814, 0.25, 0.4814, 0.25, 0.4814, 0.5, 0.4814, 0.25, 0.5158, 0.25, 0.5158, 0.25, 0.4814, 0.25, 0.5158, 0.5, 0.4814, 0.5, 0.4814, 0.5, 0.5158, 0.5, 0.5158, 0.25, 0.5158, 0.5, 0.5158, 0.5, 0.5158, 0.25, 0.4814, 0.25, 0.5158, 0.25, 0.5158, 0.25, 0.4814, 0.25, 0.5158, 0.5, 0.4814, 0.5, 0.4814, 0.5, 0.5158, 0.5, 0.5158, 0.25, 0.5158, 0.5, 0.5158, 0.5, 0.5158, 0.25, 0.4814, 0.5, 0.4814, 0.25, 0.4814, 0.25, 0.4814, 0.5, 0.4814, 0.25, 0.5158, 0.25, 0.5158, 0.25, 0.4814, 0.25, 0.5158, 0.5, 0.4814, 0.5, 0.4814, 0.5, 0.5158, 0.5, 0.5158, 0.25, 0.5158, 0.5, 0.5158, 0.5, 0.5158, 0.25, 0.4814, 0.5, 0.4814, 0.25, 0.4814, 0.25, 0.4814, 0.5, 0.5845, 0.25, 0.5845, 0.5, 0.5845, 0.5, 0.5845, 0.25, 0.5501, 0.25, 0.5845, 0.25, 0.5845, 0.25, 0.5501, 0.25, 0.5501, 0.5, 0.5501, 0.25, 0.5501, 0.25, 0.5501, 0.5, 0.5845, 0.5, 0.5501, 0.5, 0.5501, 0.5, 0.5845, 0.5, 0.5845, 0.5, 0.5501, 0.5, 0.5501, 0.5, 0.5845, 0.5, 0.5501, 0.5, 0.5501, 0.25, 0.5501, 0.25, 0.5501, 0.5, 0.5501, 0.25, 0.5845, 0.25, 0.5845, 0.25, 0.5501, 0.25, 0.5845, 0.25, 0.5845, 0.5, 0.5845, 0.5, 0.5845, 0.25, 0.5845, 0.25, 0.5845, 0.5, 0.5845, 0.5, 0.5845, 0.25, 0.5501, 0.25, 0.5845, 0.25, 0.5845, 0.25, 0.5501, 0.25, 0.5501, 0.5, 0.5501, 0.25, 0.5501, 0.25, 0.5501, 0.5, 0.5845, 0.5, 0.5501, 0.5, 0.5501, 0.5, 0.5845, 0.5, 0.625, 0.5, 0.875, 0.5, 0.875, 0.75, 0.625, 0.75, 0.625, 0.25, 0.625, 0.0, 0.625, 0.0, 0.625, 0.25, 0.0, 0.0, 0.0, 0.0, 0.0, 0.0, 0.0, 0.0, 0.625, 0.25, 0.625, 0.25, 0.625, 0.25, 0.625, 0.25, 0.625, 0.5, 0.625, 0.25, 0.625, 0.25, 0.625, 0.5, 0.875, 0.5, 0.625, 0.5, 0.625, 0.5, 0.875, 0.5, 0.625, 0.5, 0.625, 0.25, 0.625, 0.25, 0.625, 0.5, 0.625, 0.5, 0.625, 0.5, 0.625, 0.5, 0.625, 0.5, 0.5845, 0.25, 0.5845, 0.25, 0.5845, 0.25, 0.5845, 0.25, 0.5845, 0.25, 0.5845, 0.25, 0.5845, 0.25, 0.5845, 0.5, 0.5845, 0.5, 0.5845, 0.5, 0.5845, 0.25, 0.5845, 0.5, 0.5845, 0.5, 0.5845, 0.25, 0.5845, 0.5, 0.5845, 0.25, 0.5845, 0.25, 0.5845, 0.5, 0.5845, 0.25, 0.5845, 0.5, 0.5845, 0.5, 0.5845, 0.25, 0.5845, 0.25, 0.5845, 0.25, 0.5845, 0.25, 0.5845, 0.25, 0.5845, 0.5, 0.5845, 0.5, 0.5845, 0.5, 0.5845, 0.5, 0.5845, 0.5, 0.5845, 0.5, 0.5845, 0.5, 0.5845, 0.5, 0.5845, 0.25, 0.5845, 0.5, 0.5845, 0.5, 0.5845, 0.25, 0.5845, 0.5, 0.5845, 0.25, 0.5845, 0.25, 0.5845, 0.5, 0.5845, 0.5, 0.5845, 0.5, 0.5845, 0.5, 0.5845, 0.5, 0.5845, 0.5, 0.5845, 0.25, 0.5845, 0.25, 0.5845, 0.5, 0.5845, 0.25, 0.5845, 0.25, 0.5845, 0.25, 0.5845, 0.25, 0.5845, 0.25, 0.5845, 0.5, 0.5845, 0.5, 0.5845, 0.25, 0.5845, 0.5, 0.5845, 0.5, 0.5845, 0.5, 0.5845, 0.5, 0.5845, 0.25, 0.5845, 0.25, 0.5845, 0.25, 0.5845, 0.25, 0.5845, 0.5, 0.5845, 0.25, 0.5845, 0.25, 0.5845, 0.5, 0.5845, 0.5, 0.5845, 0.25, 0.5845, 0.25, 0.5845, 0.5, 0.5845, 0.5, 0.5845, 0.5, 0.5845, 0.5, 0.5845, 0.5, 0.5845, 0.25, 0.5845, 0.25, 0.5845, 0.25, 0.5845, 0.25, 0.5845, 0.25, 0.5845, 0.25, 0.5845, 0.25, 0.5845, 0.25, 0.5845, 0.25, 0.5845, 0.25, 0.5845, 0.25, 0.5845, 0.25, 0.5845, 0.5, 0.5845, 0.25, 0.5845, 0.25, 0.5845, 0.5, 0.5845, 0.25, 0.5845, 0.25, 0.5845, 0.25, 0.5845, 0.25, 0.5845, 0.25, 0.5845, 0.5, 0.5845, 0.5, 0.5845, 0.25, 0.5845, 0.5, 0.5845, 0.5, 0.5845, 0.5, 0.5845, 0.5, 0.5845, 0.25, 0.5845, 0.5, 0.5845, 0.5, 0.5845, 0.25, 0.5845, 0.5, 0.5845, 0.5, 0.5845, 0.5, 0.5845, 0.5, 0.5845, 0.25, 0.5845, 0.5, 0.5845, 0.5, 0.5845, 0.25, 0.5845, 0.5, 0.5845, 0.25, 0.5845, 0.25, 0.5845, 0.5, 0.5845, 0.25, 0.5845, 0.5, 0.5845, 0.5, 0.5845, 0.25, 0.5501, 0.25, 0.5845, 0.25, 0.5845, 0.25, 0.5501, 0.25, 0.5501, 0.5, 0.5501, 0.25, 0.5501, 0.25, 0.5501, 0.5, 0.5845, 0.5, 0.5501, 0.5, 0.5501, 0.5, 0.5845, 0.5, 0.5845, 0.25, 0.5845, 0.5, 0.5845, 0.5, 0.5845, 0.25, 0.5501, 0.25, 0.5845, 0.25, 0.5845, 0.25, 0.5501, 0.25, 0.5501, 0.5, 0.5501, 0.25, 0.5501, 0.25, 0.5501, 0.5, 0.5845, 0.5, 0.5501, 0.5, 0.5501, 0.5, 0.5845, 0.5, 0.5845, 0.5, 0.5845, 0.5, 0.5845, 0.5, 0.5845, 0.5, 0.5845, 0.25, 0.5845, 0.25, 0.5845, 0.25, 0.5845, 0.25, 0.5845, 0.25, 0.5845, 0.5, 0.5845, 0.5, 0.5845, 0.25, 0.5845, 0.5, 0.5845, 0.25, 0.5845, 0.25, 0.5845, 0.5, 0.5501, 0.5, 0.5501, 0.25, 0.5329, 0.25, 0.5329, 0.5, 0.5501, 0.5, 0.5501, 0.5, 0.5329, 0.5, 0.5329, 0.5, 0.5501, 0.25, 0.5501, 0.5, 0.5329, 0.5, 0.5329, 0.25, 0.5501, 0.25, 0.5501, 0.25, 0.5329, 0.25, 0.5329, 0.25, 0.5329, 0.5, 0.5329, 0.25, 0.5243, 0.25, 0.5243, 0.5, 0.5329, 0.5, 0.5329, 0.5, 0.5243, 0.5, 0.5243, 0.5, 0.5329, 0.25, 0.5329, 0.5, 0.5243, 0.5, 0.5243, 0.25, 0.5329, 0.25, 0.5329, 0.25, 0.5243, 0.25, 0.5243, 0.25, 0.4814, 0.5, 0.4814, 0.25, 0.4642, 0.25, 0.4642, 0.5, 0.4814, 0.5, 0.4814, 0.5, 0.4642, 0.5, 0.4642, 0.5, 0.4814, 0.25, 0.4814, 0.5, 0.4642, 0.5, 0.4642, 0.25, 0.4814, 0.25, 0.4814, 0.25, 0.4642, 0.25, 0.4642, 0.25, 0.4642, 0.5, 0.4642, 0.25, 0.4556, 0.25, 0.4556, 0.5, 0.4642, 0.5, 0.4642, 0.5, 0.4556, 0.5, 0.4556, 0.5, 0.4642, 0.25, 0.4642, 0.5, 0.4556, 0.5, 0.4556, 0.25, 0.4642, 0.25, 0.4642, 0.25, 0.4556, 0.25, 0.4556, 0.25, 0.4728, 0.5, 0.4728, 0.25, 0.4642, 0.25, 0.4642, 0.5, 0.4728, 0.5, 0.4728, 0.5, 0.4642, 0.5, 0.4642, 0.5, 0.4728, 0.25, 0.4728, 0.5, 0.4642, 0.5, 0.4642, 0.25, 0.4728, 0.25, 0.4728, 0.25, 0.4642, 0.25, 0.4642, 0.25, 0.4814, 0.25, 0.4814, 0.25, 0.4728, 0.25, 0.4728, 0.25, 0.4814, 0.25, 0.4814, 0.5, 0.4728, 0.5, 0.4728, 0.25, 0.4814, 0.5, 0.4814, 0.5, 0.4728, 0.5, 0.4728, 0.5, 0.4814, 0.5, 0.4814, 0.25, 0.4728, 0.25, 0.4728, 0.5, 0.5415, 0.5, 0.5415, 0.25, 0.5329, 0.25, 0.5329, 0.5, 0.5415, 0.5, 0.5415, 0.5, 0.5329, 0.5, 0.5329, 0.5, 0.5415, 0.25, 0.5415, 0.5, 0.5329, 0.5, 0.5329, 0.25, 0.5415, 0.25, 0.5415, 0.25, 0.5329, 0.25, 0.5329, 0.25, 0.5501, 0.25, 0.5501, 0.25, 0.5415, 0.25, 0.5415, 0.25, 0.5501, 0.25, 0.5501, 0.5, 0.5415, 0.5, 0.5415, 0.25, 0.5501, 0.5, 0.5501, 0.5, 0.5415, 0.5, 0.5415, 0.5, 0.5501, 0.5, 0.5501, 0.25, 0.5415, 0.25, 0.5415, 0.5, 0.5845, 0.25, 0.5845, 0.5, 0.5845, 0.5, 0.5845, 0.25, 0.5501, 0.25, 0.5845, 0.25, 0.5845, 0.25, 0.5501, 0.25, 0.5501, 0.5, 0.5501, 0.25, 0.5501, 0.25, 0.5501, 0.5, 0.5845, 0.5, 0.5501, 0.5, 0.5501, 0.5, 0.5845, 0.5, 0.5845, 0.25, 0.5845, 0.5, 0.5845, 0.5, 0.5845, 0.25, 0.5501, 0.25, 0.5845, 0.25, 0.5845, 0.25, 0.5501, 0.25, 0.5845, 0.5, 0.5501, 0.5, 0.5501, 0.5, 0.5845, 0.5, 0.5501, 0.5, 0.5501, 0.25, 0.5501, 0.25, 0.5501, 0.5, 0.5845, 0.0, 0.6017, 0.0, 0.6017, 0.25, 0.5845, 0.25, 0.5845, 0.25, 0.6017, 0.25, 0.6017, 0.5, 0.5845, 0.5, 0.5845, 0.5, 0.6017, 0.5, 0.6017, 0.75, 0.5845, 0.75, 0.5243, 0.5, 0.5329, 0.5, 0.5329, 0.75, 0.5243, 0.75, 0.5243, 0.25, 0.5329, 0.25, 0.5329, 0.5, 0.5243, 0.5, 0.5243, 0.0, 0.5329, 0.0, 0.5329, 0.25, 0.5243, 0.25, 0.5158, 0.0, 0.5243, 0.0, 0.5243, 0.25, 0.5158, 0.25, 0.5158, 0.25, 0.5243, 0.25, 0.5243, 0.5, 0.5158, 0.5, 0.5158, 0.5, 0.5243, 0.5, 0.5243, 0.75, 0.5158, 0.75, 0.5158, 0.25, 0.5158, 0.5, 0.5158, 0.5, 0.5158, 0.25, 0.4814, 0.25, 0.5158, 0.25, 0.5158, 0.25, 0.4814, 0.25, 0.5158, 0.5, 0.4814, 0.5, 0.4814, 0.5, 0.5158, 0.5, 0.4814, 0.5, 0.4814, 0.25, 0.4814, 0.25, 0.4814, 0.5, 0.4556, 0.5, 0.4642, 0.5, 0.4642, 0.75, 0.4556, 0.75, 0.4556, 0.25, 0.4642, 0.25, 0.4642, 0.5, 0.4556, 0.5, 0.4556, 0.0, 0.4642, 0.0, 0.4642, 0.25, 0.4556, 0.25, 0.447, 0.0, 0.4556, 0.0, 0.4556, 0.25, 0.447, 0.25, 0.447, 0.25, 0.4556, 0.25, 0.4556, 0.5, 0.447, 0.5, 0.447, 0.5, 0.4556, 0.5, 0.4556, 0.75, 0.447, 0.75, 0.3783, 0.5, 0.3955, 0.5, 0.3955, 0.75, 0.3783, 0.75, 0.3783, 0.25, 0.3955, 0.25, 0.3955, 0.5, 0.3783, 0.5, 0.3783, 0.0, 0.3955, 0.0, 0.3955, 0.25, 0.3783, 0.25, 0.4126, 0.25, 0.4126, 0.5, 0.4126, 0.5, 0.4126, 0.25, 0.4126, 0.5, 0.4126, 0.5, 0.4126, 0.5, 0.4126, 0.5, 0.4126, 0.25, 0.4126, 0.25, 0.4126, 0.25, 0.4126, 0.25, 0.4126, 0.5, 0.4126, 0.25, 0.4126, 0.25, 0.4126, 0.5, 0.4126, 0.25, 0.4126, 0.25, 0.4126, 0.25, 0.4126, 0.25, 0.4126, 0.5, 0.4126, 0.5, 0.4126, 0.5, 0.4126, 0.5, 0.4126, 0.5, 0.4126, 0.25, 0.4126, 0.25, 0.4126, 0.5, 0.4126, 0.25, 0.4126, 0.5, 0.4126, 0.5, 0.4126, 0.25])
me_cube_004.materials.append(mat_metal)
me_cube_004.update()

# ---- objects
ob_door = bpy.data.objects.new('Door', me_cube_004)

# ---- transforms, parenting, visibility, modifiers, constraints
ob_door.location = (5.575, 0.0, 0.0)
_m = ob_door.modifiers.new('Mirror', 'MIRROR')
_m.use_axis = (False, True, False)
_m = ob_door.modifiers.new('Subdivision', 'SUBSURF')

# ---- collection membership
scene.collection.objects.link(ob_door)

# ---- scene / render settings (as saved in the file)
scene.frame_start = 1; scene.frame_end = 250; scene.frame_set(12)
scene.render.engine = 'BLENDER_EEVEE_NEXT'
scene.render.bake_bias = 0.0
scene.render.bake_samples = 0
scene.cycles.sampling_pattern = 'TABULATED_SOBOL'
scene.eevee.use_volume_custom_range = False
bpy.context.view_layer.update()

# ---- added for rendering (the .blend has no active camera and no usable light): camera, sun
cam_auto = bpy.data.cameras.new('AutoCamera')
cam_auto.lens = 50.0
cam_auto.sensor_width = 36.0
cam_auto.clip_end = 1000.0
ob_auto_camera = bpy.data.objects.new('AutoCamera', cam_auto)
scene.collection.objects.link(ob_auto_camera)
ob_auto_camera.location = (11.2611, -6.82339, 6.75011)
ob_auto_camera.rotation_euler = (1.09748, -7.21219e-08, 0.694738)
scene.camera = ob_auto_camera
light_auto_sun = bpy.data.lights.new('AutoSun', 'SUN')
light_auto_sun.energy = 3.0
light_auto_sun.angle = 0.0523599
ob_auto_sun = bpy.data.objects.new('AutoSun', light_auto_sun)
scene.collection.objects.link(ob_auto_sun)
ob_auto_sun.rotation_euler = (0.872665, 0.174533, 0.523599)
bpy.context.view_layer.update()

